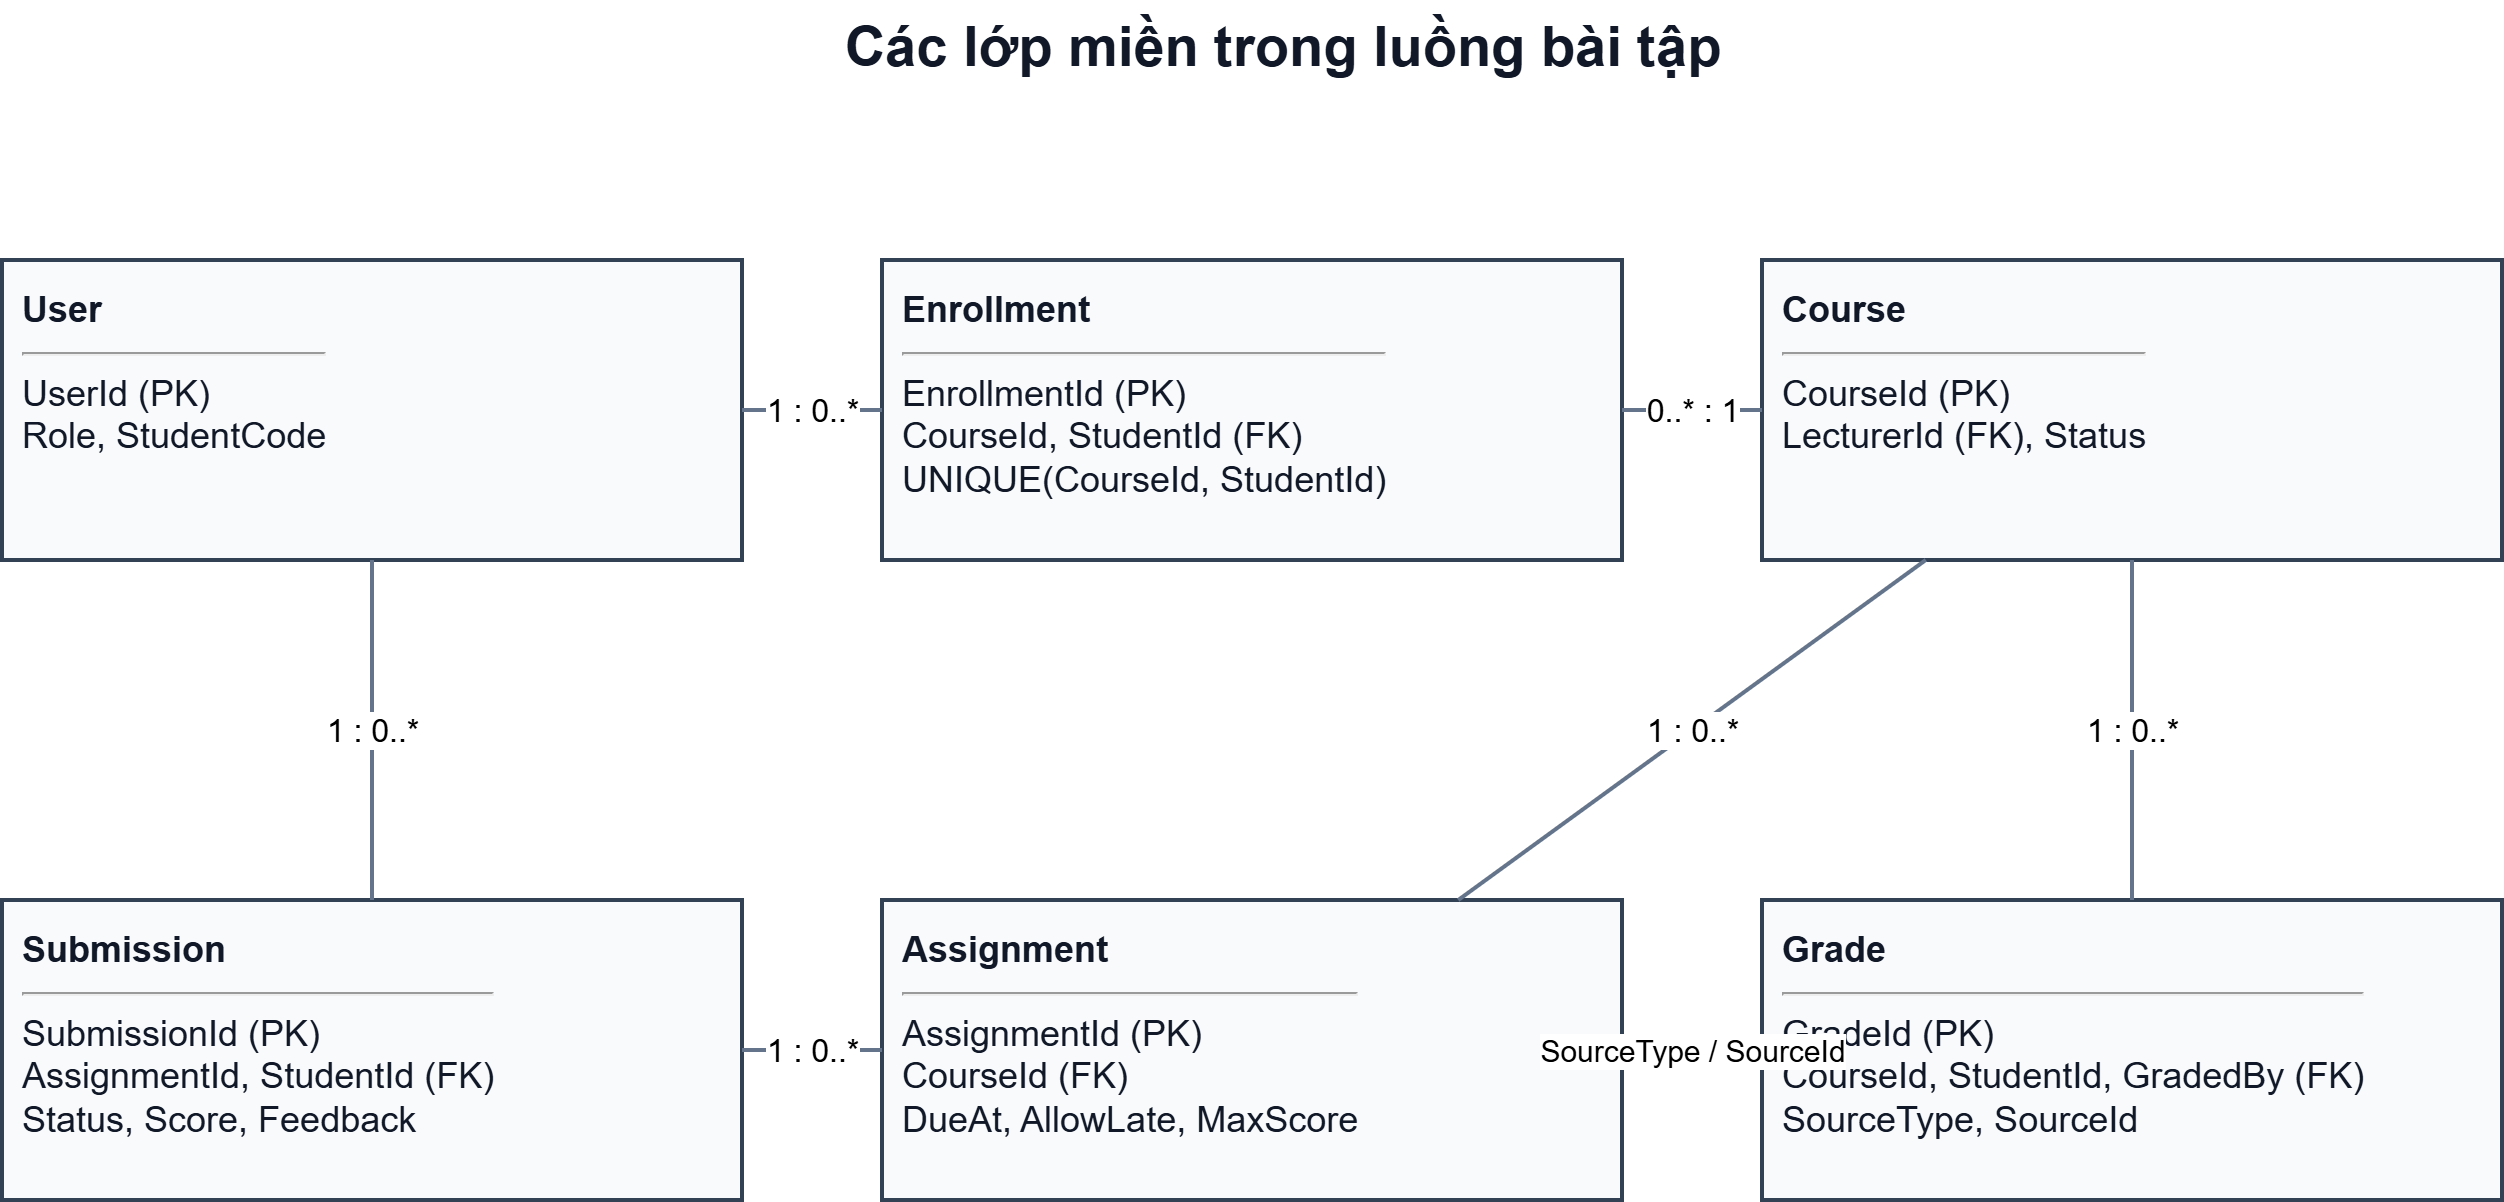

The diagram above was exported from draw.io. Its source (the exported page's mxGraphModel, read from the mxfile embedded in the PNG):
<mxGraphModel dx="774" dy="586" grid="1" gridSize="10" guides="1" tooltips="1" connect="1" arrows="1" fold="1" page="1" pageScale="1" pageWidth="850" pageHeight="1100" math="0" shadow="0">
  <root>
    <mxCell id="0" />
    <mxCell id="1" parent="0" />
    <mxCell id="title" parent="1" style="text;html=1;align=center;fontSize=28;fontStyle=1;fontColor=#111827;" value="Các lớp miền trong luồng bài tập" vertex="1">
      <mxGeometry height="48" width="900" x="230" y="20" as="geometry" />
    </mxCell>
    <mxCell id="user" parent="1" style="rounded=0;whiteSpace=wrap;html=1;fillColor=#f8fafc;strokeColor=#334155;strokeWidth=2;fontSize=18;fontColor=#111827;align=left;verticalAlign=top;spacing=10;" value="&lt;b&gt;User&lt;/b&gt;&lt;hr/&gt;UserId (PK)&lt;br/&gt;Role, StudentCode" vertex="1">
      <mxGeometry height="150" width="370" x="40" y="150" as="geometry" />
    </mxCell>
    <mxCell id="enroll" parent="1" style="rounded=0;whiteSpace=wrap;html=1;fillColor=#f8fafc;strokeColor=#334155;strokeWidth=2;fontSize=18;fontColor=#111827;align=left;verticalAlign=top;spacing=10;" value="&lt;b&gt;Enrollment&lt;/b&gt;&lt;hr/&gt;EnrollmentId (PK)&lt;br/&gt;CourseId, StudentId (FK)&lt;br/&gt;UNIQUE(CourseId, StudentId)" vertex="1">
      <mxGeometry height="150" width="370" x="480" y="150" as="geometry" />
    </mxCell>
    <mxCell id="course" parent="1" style="rounded=0;whiteSpace=wrap;html=1;fillColor=#f8fafc;strokeColor=#334155;strokeWidth=2;fontSize=18;fontColor=#111827;align=left;verticalAlign=top;spacing=10;" value="&lt;b&gt;Course&lt;/b&gt;&lt;hr/&gt;CourseId (PK)&lt;br/&gt;LecturerId (FK), Status" vertex="1">
      <mxGeometry height="150" width="370" x="920" y="150" as="geometry" />
    </mxCell>
    <mxCell id="sub" parent="1" style="rounded=0;whiteSpace=wrap;html=1;fillColor=#f8fafc;strokeColor=#334155;strokeWidth=2;fontSize=18;fontColor=#111827;align=left;verticalAlign=top;spacing=10;" value="&lt;b&gt;Submission&lt;/b&gt;&lt;hr/&gt;SubmissionId (PK)&lt;br/&gt;AssignmentId, StudentId (FK)&lt;br/&gt;Status, Score, Feedback" vertex="1">
      <mxGeometry height="150" width="370" x="40" y="470" as="geometry" />
    </mxCell>
    <mxCell id="assignment" parent="1" style="rounded=0;whiteSpace=wrap;html=1;fillColor=#f8fafc;strokeColor=#334155;strokeWidth=2;fontSize=18;fontColor=#111827;align=left;verticalAlign=top;spacing=10;" value="&lt;b&gt;Assignment&lt;/b&gt;&lt;hr/&gt;AssignmentId (PK)&lt;br/&gt;CourseId (FK)&lt;br/&gt;DueAt, AllowLate, MaxScore" vertex="1">
      <mxGeometry height="150" width="370" x="480" y="470" as="geometry" />
    </mxCell>
    <mxCell id="grade" parent="1" style="rounded=0;whiteSpace=wrap;html=1;fillColor=#f8fafc;strokeColor=#334155;strokeWidth=2;fontSize=18;fontColor=#111827;align=left;verticalAlign=top;spacing=10;" value="&lt;b&gt;Grade&lt;/b&gt;&lt;hr/&gt;GradeId (PK)&lt;br/&gt;CourseId, StudentId, GradedBy (FK)&lt;br/&gt;SourceType, SourceId" vertex="1">
      <mxGeometry height="150" width="370" x="920" y="470" as="geometry" />
    </mxCell>
    <mxCell id="r1" edge="1" parent="1" source="user" style="endArrow=none;html=1;strokeColor=#64748b;strokeWidth=2;fontSize=16;labelBackgroundColor=#ffffff;" target="enroll" value="1 : 0..*">
      <mxGeometry relative="1" as="geometry" />
    </mxCell>
    <mxCell id="r2" edge="1" parent="1" source="enroll" style="endArrow=none;html=1;strokeColor=#64748b;strokeWidth=2;fontSize=16;labelBackgroundColor=#ffffff;" target="course" value="0..* : 1">
      <mxGeometry relative="1" as="geometry" />
    </mxCell>
    <mxCell id="r3" edge="1" parent="1" source="user" style="endArrow=none;html=1;strokeColor=#64748b;strokeWidth=2;fontSize=16;labelBackgroundColor=#ffffff;" target="sub" value="1 : 0..*">
      <mxGeometry relative="1" as="geometry" />
    </mxCell>
    <mxCell id="r4" edge="1" parent="1" source="course" style="endArrow=none;html=1;strokeColor=#64748b;strokeWidth=2;fontSize=16;labelBackgroundColor=#ffffff;" target="assignment" value="1 : 0..*">
      <mxGeometry relative="1" as="geometry" />
    </mxCell>
    <mxCell id="r5" edge="1" parent="1" source="assignment" style="endArrow=none;html=1;strokeColor=#64748b;strokeWidth=2;fontSize=16;labelBackgroundColor=#ffffff;" target="sub" value="1 : 0..*">
      <mxGeometry relative="1" as="geometry" />
    </mxCell>
    <mxCell id="r6" edge="1" parent="1" source="course" style="endArrow=none;html=1;strokeColor=#64748b;strokeWidth=2;fontSize=16;labelBackgroundColor=#ffffff;" target="grade" value="1 : 0..*">
      <mxGeometry relative="1" as="geometry" />
    </mxCell>
    <mxCell id="logical" edge="1" parent="1" source="assignment" style="endArrow=open;dashed=1;html=1;strokeColor=#7c3aed;fontSize=15;labelBackgroundColor=#ffffff;" target="grade" value="SourceType / SourceId">
      <mxGeometry relative="1" as="geometry" />
    </mxCell>
  </root>
</mxGraphModel>